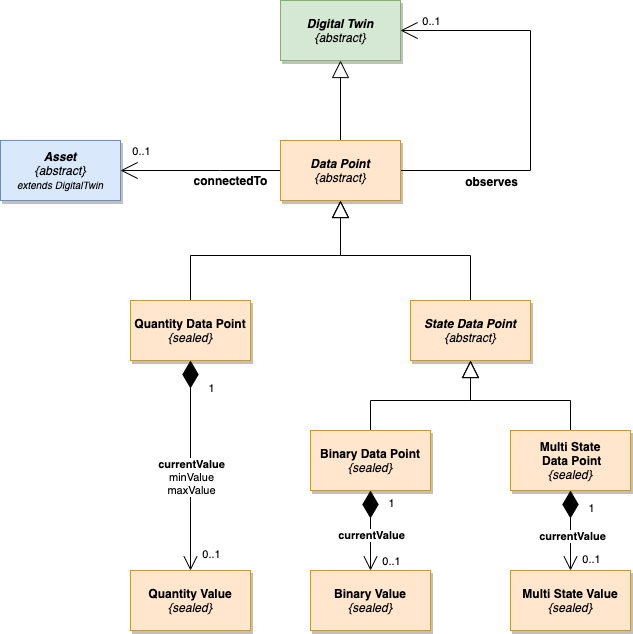

The diagram above was exported from draw.io. Its source (the exported page's mxGraphModel, read from the mxfile embedded in the PNG):
<mxGraphModel dx="2247" dy="2638" grid="1" gridSize="10" guides="1" tooltips="1" connect="1" arrows="1" fold="1" page="1" pageScale="1" pageWidth="827" pageHeight="1169" math="0" shadow="0">
  <root>
    <mxCell id="0" />
    <mxCell id="1" parent="0" />
    <mxCell id="16" style="edgeStyle=orthogonalEdgeStyle;rounded=0;orthogonalLoop=1;jettySize=auto;html=1;entryX=0.5;entryY=1;entryDx=0;entryDy=0;startSize=10;endSize=15;endArrow=block;endFill=0;" parent="1" source="2" target="15" edge="1">
      <mxGeometry relative="1" as="geometry" />
    </mxCell>
    <mxCell id="17" style="edgeStyle=orthogonalEdgeStyle;rounded=0;orthogonalLoop=1;jettySize=auto;html=1;entryX=1;entryY=0.5;entryDx=0;entryDy=0;startSize=10;endArrow=open;endFill=0;endSize=15;exitX=1;exitY=0.25;exitDx=0;exitDy=0;" parent="1" source="2" target="15" edge="1">
      <mxGeometry relative="1" as="geometry">
        <Array as="points">
          <mxPoint x="990" y="30" />
          <mxPoint x="1120" y="30" />
          <mxPoint x="1120" y="-110" />
        </Array>
      </mxGeometry>
    </mxCell>
    <mxCell id="18" value="observes" style="edgeLabel;html=1;align=center;verticalAlign=middle;resizable=0;points=[];fontSize=12;fontStyle=1" parent="17" vertex="1" connectable="0">
      <mxGeometry x="-0.2298" y="-1" relative="1" as="geometry">
        <mxPoint x="-41" y="25" as="offset" />
      </mxGeometry>
    </mxCell>
    <mxCell id="44" value="0..1" style="edgeLabel;html=1;align=center;verticalAlign=middle;resizable=0;points=[];" parent="17" vertex="1" connectable="0">
      <mxGeometry x="0.7956" relative="1" as="geometry">
        <mxPoint x="-12" y="-10" as="offset" />
      </mxGeometry>
    </mxCell>
    <mxCell id="23" value="&lt;b&gt;connectedTo&lt;/b&gt;" style="edgeStyle=orthogonalEdgeStyle;rounded=0;orthogonalLoop=1;jettySize=auto;html=1;entryX=1;entryY=0.5;entryDx=0;entryDy=0;startSize=10;endArrow=open;endFill=0;endSize=15;fontSize=12;exitX=0;exitY=0.5;exitDx=0;exitDy=0;" parent="1" source="2" target="20" edge="1">
      <mxGeometry x="-0.375" y="10" relative="1" as="geometry">
        <mxPoint as="offset" />
        <Array as="points">
          <mxPoint x="810" y="30" />
          <mxPoint x="810" y="30" />
        </Array>
      </mxGeometry>
    </mxCell>
    <mxCell id="43" value="0..1" style="edgeLabel;html=1;align=center;verticalAlign=middle;resizable=0;points=[];" parent="23" vertex="1" connectable="0">
      <mxGeometry x="0.8342" y="2" relative="1" as="geometry">
        <mxPoint x="7" y="-22" as="offset" />
      </mxGeometry>
    </mxCell>
    <UserObject label="&lt;b&gt;Data Point&lt;br&gt;&lt;/b&gt;{abstract}&lt;b&gt;&lt;br&gt;&lt;/b&gt;" id="2">
      <mxCell style="rounded=0;whiteSpace=wrap;html=1;fillColor=#ffe6cc;strokeColor=#d79b00;fontStyle=2;shadow=1;" parent="1" vertex="1">
        <mxGeometry x="870" width="120" height="60" as="geometry" />
      </mxCell>
    </UserObject>
    <mxCell id="15" value="Digital Twin&lt;br&gt;&lt;span style=&quot;font-weight: normal&quot;&gt;{abstract}&lt;/span&gt;" style="rounded=0;whiteSpace=wrap;html=1;fontStyle=3;shadow=1;fillColor=#d5e8d4;strokeColor=#82b366;" parent="1" vertex="1">
      <mxGeometry x="870" y="-140" width="120" height="60" as="geometry" />
    </mxCell>
    <mxCell id="20" value="&lt;i&gt;Asset&lt;br&gt;&lt;/i&gt;&lt;span style=&quot;font-style: italic ; font-weight: 400&quot;&gt;{abstract}&lt;br&gt;&lt;/span&gt;&lt;span style=&quot;font-size: 10px ; font-style: italic ; font-weight: 400&quot;&gt;extends DigitalTwin&lt;/span&gt;&lt;i&gt;&lt;br&gt;&lt;/i&gt;" style="rounded=0;whiteSpace=wrap;html=1;fontStyle=1;shadow=1;fillColor=#dae8fc;strokeColor=#6c8ebf;" parent="1" vertex="1">
      <mxGeometry x="590" width="120" height="60" as="geometry" />
    </mxCell>
    <mxCell id="61" style="edgeStyle=orthogonalEdgeStyle;rounded=0;orthogonalLoop=1;jettySize=auto;html=1;endFill=0;endArrow=block;endSize=15;startSize=10;exitX=0.5;exitY=0;exitDx=0;exitDy=0;" parent="1" source="52" edge="1">
      <mxGeometry relative="1" as="geometry">
        <mxPoint x="930" y="60" as="targetPoint" />
      </mxGeometry>
    </mxCell>
    <mxCell id="68" style="edgeStyle=orthogonalEdgeStyle;rounded=0;orthogonalLoop=1;jettySize=auto;html=1;entryX=0.5;entryY=0;entryDx=0;entryDy=0;endFill=0;endArrow=open;endSize=12;startFill=1;startArrow=diamondThin;startSize=25;" parent="1" source="52" target="67" edge="1">
      <mxGeometry relative="1" as="geometry" />
    </mxCell>
    <mxCell id="69" value="&lt;b&gt;currentValue&lt;/b&gt;&lt;br&gt;minValue&lt;br&gt;maxValue" style="edgeLabel;html=1;align=center;verticalAlign=middle;resizable=0;points=[];" parent="68" vertex="1" connectable="0">
      <mxGeometry x="0.1385" y="-1" relative="1" as="geometry">
        <mxPoint x="1" y="-4" as="offset" />
      </mxGeometry>
    </mxCell>
    <mxCell id="70" value="1" style="edgeLabel;html=1;align=center;verticalAlign=middle;resizable=0;points=[];" parent="68" vertex="1" connectable="0">
      <mxGeometry x="-0.8154" relative="1" as="geometry">
        <mxPoint x="20" y="8" as="offset" />
      </mxGeometry>
    </mxCell>
    <mxCell id="71" value="0..1" style="edgeLabel;html=1;align=center;verticalAlign=middle;resizable=0;points=[];" parent="68" vertex="1" connectable="0">
      <mxGeometry x="0.8154" y="3" relative="1" as="geometry">
        <mxPoint x="17" y="2" as="offset" />
      </mxGeometry>
    </mxCell>
    <UserObject label="&lt;b style=&quot;font-style: normal&quot;&gt;Quantity Data Point&lt;br&gt;&lt;/b&gt;{sealed}&lt;b&gt;&lt;br&gt;&lt;/b&gt;" id="52">
      <mxCell style="rounded=0;whiteSpace=wrap;html=1;fillColor=#ffe6cc;strokeColor=#d79b00;fontStyle=2;shadow=1;" parent="1" vertex="1">
        <mxGeometry x="720" y="160" width="120" height="60" as="geometry" />
      </mxCell>
    </UserObject>
    <mxCell id="60" style="edgeStyle=orthogonalEdgeStyle;rounded=0;orthogonalLoop=1;jettySize=auto;html=1;entryX=0.5;entryY=1;entryDx=0;entryDy=0;endFill=0;endArrow=block;endSize=15;startSize=10;exitX=0.5;exitY=0;exitDx=0;exitDy=0;" parent="1" source="53" target="2" edge="1">
      <mxGeometry relative="1" as="geometry" />
    </mxCell>
    <UserObject label="&lt;b&gt;State Data Point&lt;br&gt;&lt;/b&gt;{abstract}&lt;b&gt;&lt;br&gt;&lt;/b&gt;" id="53">
      <mxCell style="rounded=0;whiteSpace=wrap;html=1;fillColor=#ffe6cc;strokeColor=#d79b00;fontStyle=2;shadow=1;" parent="1" vertex="1">
        <mxGeometry x="1000" y="160" width="120" height="60" as="geometry" />
      </mxCell>
    </UserObject>
    <mxCell id="63" style="edgeStyle=orthogonalEdgeStyle;rounded=0;orthogonalLoop=1;jettySize=auto;html=1;entryX=0.5;entryY=1;entryDx=0;entryDy=0;endFill=0;endArrow=block;endSize=15;startSize=10;exitX=0.5;exitY=0;exitDx=0;exitDy=0;" parent="1" source="55" target="53" edge="1">
      <mxGeometry relative="1" as="geometry" />
    </mxCell>
    <mxCell id="75" value="" style="edgeStyle=orthogonalEdgeStyle;rounded=0;orthogonalLoop=1;jettySize=auto;html=1;endFill=0;endArrow=open;endSize=12;startFill=1;startArrow=diamondThin;startSize=25;" parent="1" source="55" target="73" edge="1">
      <mxGeometry relative="1" as="geometry" />
    </mxCell>
    <mxCell id="77" value="0..1" style="edgeLabel;html=1;align=center;verticalAlign=middle;resizable=0;points=[];" parent="75" vertex="1" connectable="0">
      <mxGeometry x="0.825" y="5" relative="1" as="geometry">
        <mxPoint x="15" y="-3" as="offset" />
      </mxGeometry>
    </mxCell>
    <mxCell id="78" value="1" style="edgeLabel;html=1;align=center;verticalAlign=middle;resizable=0;points=[];" parent="75" vertex="1" connectable="0">
      <mxGeometry x="-0.7" y="5" relative="1" as="geometry">
        <mxPoint x="15" as="offset" />
      </mxGeometry>
    </mxCell>
    <mxCell id="79" value="&lt;b&gt;currentValue&lt;/b&gt;" style="edgeLabel;html=1;align=center;verticalAlign=middle;resizable=0;points=[];" parent="75" vertex="1" connectable="0">
      <mxGeometry x="0.1" relative="1" as="geometry">
        <mxPoint as="offset" />
      </mxGeometry>
    </mxCell>
    <UserObject label="&lt;span style=&quot;font-style: normal&quot;&gt;&lt;b&gt;Binary Data Point&lt;br&gt;&lt;/b&gt;&lt;/span&gt;{sealed}&lt;b&gt;&lt;br&gt;&lt;/b&gt;" id="55">
      <mxCell style="rounded=0;whiteSpace=wrap;html=1;fillColor=#ffe6cc;strokeColor=#d79b00;fontStyle=2;shadow=1;" parent="1" vertex="1">
        <mxGeometry x="900" y="290" width="120" height="60" as="geometry" />
      </mxCell>
    </UserObject>
    <mxCell id="64" style="edgeStyle=orthogonalEdgeStyle;rounded=0;orthogonalLoop=1;jettySize=auto;html=1;exitX=0.5;exitY=0;exitDx=0;exitDy=0;endFill=0;endArrow=block;endSize=15;startSize=10;" parent="1" source="56" target="53" edge="1">
      <mxGeometry relative="1" as="geometry" />
    </mxCell>
    <mxCell id="76" style="edgeStyle=orthogonalEdgeStyle;rounded=0;orthogonalLoop=1;jettySize=auto;html=1;entryX=0.5;entryY=0;entryDx=0;entryDy=0;endFill=0;endArrow=open;endSize=12;startFill=1;startArrow=diamondThin;startSize=25;" parent="1" source="56" target="74" edge="1">
      <mxGeometry relative="1" as="geometry" />
    </mxCell>
    <mxCell id="80" value="1" style="edgeLabel;html=1;align=center;verticalAlign=middle;resizable=0;points=[];" parent="76" vertex="1" connectable="0">
      <mxGeometry x="-0.575" y="4" relative="1" as="geometry">
        <mxPoint x="16" as="offset" />
      </mxGeometry>
    </mxCell>
    <mxCell id="81" value="0..1" style="edgeLabel;html=1;align=center;verticalAlign=middle;resizable=0;points=[];" parent="76" vertex="1" connectable="0">
      <mxGeometry x="0.7" y="1" relative="1" as="geometry">
        <mxPoint x="19" as="offset" />
      </mxGeometry>
    </mxCell>
    <mxCell id="82" value="&lt;b&gt;currentValue&lt;/b&gt;" style="edgeLabel;html=1;align=center;verticalAlign=middle;resizable=0;points=[];" parent="76" vertex="1" connectable="0">
      <mxGeometry x="0.125" y="1" relative="1" as="geometry">
        <mxPoint as="offset" />
      </mxGeometry>
    </mxCell>
    <UserObject label="&lt;span style=&quot;font-style: normal&quot;&gt;&lt;b&gt;Multi State&lt;br&gt;&amp;nbsp;Data Point&lt;br&gt;&lt;/b&gt;&lt;/span&gt;{sealed}&lt;b&gt;&lt;br&gt;&lt;/b&gt;" id="56">
      <mxCell style="rounded=0;whiteSpace=wrap;html=1;fillColor=#ffe6cc;strokeColor=#d79b00;fontStyle=2;shadow=1;" parent="1" vertex="1">
        <mxGeometry x="1100" y="290" width="120" height="60" as="geometry" />
      </mxCell>
    </UserObject>
    <UserObject label="&lt;b style=&quot;font-style: normal&quot;&gt;Quantity Value&lt;br&gt;&lt;/b&gt;{sealed}&lt;b&gt;&lt;br&gt;&lt;/b&gt;" id="67">
      <mxCell style="rounded=0;whiteSpace=wrap;html=1;fillColor=#ffe6cc;strokeColor=#d79b00;fontStyle=2;shadow=1;" parent="1" vertex="1">
        <mxGeometry x="720" y="430" width="120" height="60" as="geometry" />
      </mxCell>
    </UserObject>
    <UserObject label="&lt;b style=&quot;font-style: normal&quot;&gt;Binary Value&lt;br&gt;&lt;/b&gt;{sealed}&lt;b&gt;&lt;br&gt;&lt;/b&gt;" id="73">
      <mxCell style="rounded=0;whiteSpace=wrap;html=1;fillColor=#ffe6cc;strokeColor=#d79b00;fontStyle=2;shadow=1;" parent="1" vertex="1">
        <mxGeometry x="900" y="430" width="120" height="60" as="geometry" />
      </mxCell>
    </UserObject>
    <UserObject label="&lt;b style=&quot;font-style: normal&quot;&gt;Multi State Value&lt;br&gt;&lt;/b&gt;{sealed}&lt;b&gt;&lt;br&gt;&lt;/b&gt;" id="74">
      <mxCell style="rounded=0;whiteSpace=wrap;html=1;fillColor=#ffe6cc;strokeColor=#d79b00;fontStyle=2;shadow=1;" parent="1" vertex="1">
        <mxGeometry x="1100" y="430" width="120" height="60" as="geometry" />
      </mxCell>
    </UserObject>
  </root>
</mxGraphModel>